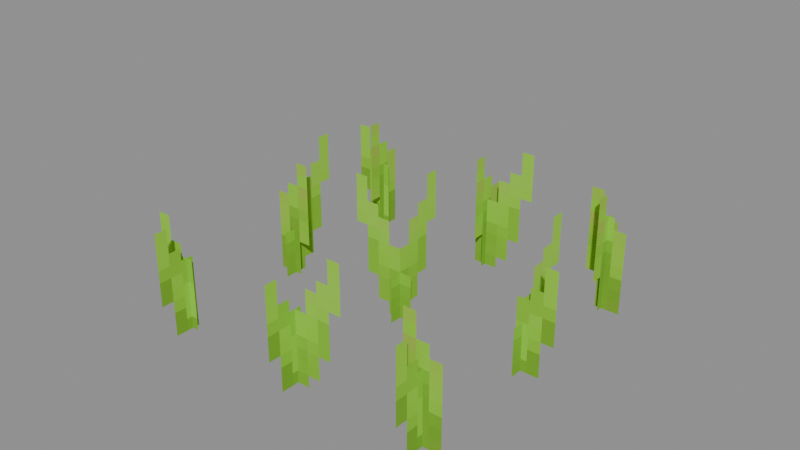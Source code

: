 # Source: Foliage_Plants_Dense_Small_3Rows.blend  (saved by Blender 5.0.119; exported with 4.5.12 LTS)
import bpy
from mathutils import Matrix  # noqa: F401  (used for matrix-valued properties, if any)

bpy.ops.wm.read_factory_settings(use_empty=True)
scene = bpy.context.scene
scene.name = 'Scene'

# ---- collections
col_widgets = bpy.data.collections.new('Widgets'); scene.collection.children.link(col_widgets)
col_widgets.hide_viewport = True

# ---- images (referenced by path relative to the original .blend; pixels are not part of the script)
import os
ASSET_DIR = os.environ.get("B2B_ASSET_DIR", "")  # directory of the original .blend (textures are referenced by path, not embedded)
HERE = os.path.dirname(os.path.abspath(__file__))  # packed textures are extracted next to this script under _unpacked/

def load_image(name, relpath, width, height, colorspace="sRGB"):
    """Load a texture the original file referenced (path relative to the .blend, or extracted next to this script)."""
    p = next((c for c in (os.path.join(HERE, relpath), os.path.join(ASSET_DIR, relpath)) if relpath and os.path.exists(c)), "")
    if p:
        img = bpy.data.images.load(p, check_existing=True)
        img.name = name
    else:  # same state as the original file: an image datablock whose file is absent (Cycles renders it pink)
        img = bpy.data.images.new(name, width, height)
        img.source = "FILE"
        img.filepath = "//" + (relpath or name)
    img.colorspace_settings.name = colorspace
    return img
img_image_0 = load_image('Image_0', '_unpacked/Image_0.fa7703dd.png', 32, 32, 'sRGB')

# ---- materials (node trees are filled in below, after node groups)
mat_material_0 = bpy.data.materials.new('Material_0')

# ---- material node trees
mat_material_0.use_nodes = True; mat_material_0.node_tree.nodes.clear()
_N = mat_material_0.node_tree.nodes; _L = mat_material_0.node_tree.links
n0 = _N.new('ShaderNodeBsdfPrincipled'); n0.name = 'Principled BSDF'; n0.location = (10, 300)
n0.inputs[2].default_value = 1.0
n1 = _N.new('ShaderNodeOutputMaterial'); n1.name = 'Material Output'; n1.location = (300, 300)
n2 = _N.new('NodeFrame'); n2.name = 'Frame'; n2.location = (0, 0)
n2.label = 'Alpha Clip'
n2.width = 150
n3 = _N.new('ShaderNodeMath'); n3.name = 'Math'; n3.location = (-340, -20)
n3.operation = 'SUBTRACT'
n3.inputs[0].default_value = 1.0
n4 = _N.new('ShaderNodeMath'); n4.name = 'Math.001'; n4.location = (-540, -20)
n4.operation = 'LESS_THAN'
n4.inputs[1].default_value = 0.05
n5 = _N.new('ShaderNodeTexImage'); n5.name = 'Image Texture'; n5.location = (-840, 210)
n5.label = 'BASE COLOR'
n5.image = img_image_0
n5.interpolation = 'Closest'
n5.extension = 'EXTEND'
n3.parent = n2
n4.parent = n2
_L.new(n0.outputs[0], n1.inputs[0])
_L.new(n3.outputs[0], n0.inputs[4])
_L.new(n4.outputs[0], n3.inputs[1])
_L.new(n5.outputs[0], n0.inputs[0])
_L.new(n5.outputs[1], n4.inputs[0])
n1.is_active_output = True

# ---- meshes
me_mesh_0 = bpy.data.meshes.new('Mesh_0')
me_mesh_0.from_pydata([(-0.95, -6.247e-05, 0.0125), (0.95, -6.253e-05, 0.0125), (-0.95, -6.247e-05, -0.8875), (0.95, -6.253e-05, -0.8875), (-0.95, -1.25, 0.0125), (0.95, -1.25, 0.0125), (-0.95, -1.25, -0.8875), (0.95, -1.25, -0.8875), (-0.95, -0.6251, 0.0125), (0.95, -0.6251, 0.0125), (-0.95, -0.6251, -0.8875), (0.95, -0.6251, -0.8875), (0.6249, 0.325, 0.0125), (0.6249, -1.575, 0.0125), (0.6249, 0.325, -0.8875), (0.6249, -1.575, -0.8875), (-0.6251, 0.325, 0.0125), (-0.6251, -1.575, 0.0125), (-0.6251, 0.325, -0.8875), (-0.6251, -1.575, -0.8875), (-6.244e-05, 0.325, 0.0125), (-6.244e-05, -1.575, 0.0125), (-6.244e-05, 0.325, -0.8875), (-6.244e-05, -1.575, -0.8875)], [], [(0, 2, 1), (2, 3, 1), (4, 6, 5), (6, 7, 5), (8, 10, 9), (10, 11, 9), (12, 14, 13), (14, 15, 13), (16, 18, 17), (18, 19, 17), (20, 22, 21), (22, 23, 21)])
_uv = me_mesh_0.uv_layers.new(name='UVMap')
_uv.uv.foreach_set('vector', [0.0, 1.0, 0.0, 0.5, 1.0, 1.0, 0.0, 0.5, 1.0, 0.5, 1.0, 1.0, 0.0, 1.0, 0.0, 0.5, 1.0, 1.0, 0.0, 0.5, 1.0, 0.5, 1.0, 1.0, 0.0, 1.0, 0.0, 0.5, 1.0, 1.0, 0.0, 0.5, 1.0, 0.5, 1.0, 1.0, 0.0, 1.0, 0.0, 0.5, 1.0, 1.0, 0.0, 0.5, 1.0, 0.5, 1.0, 1.0, 0.0, 1.0, 0.0, 0.5, 1.0, 1.0, 0.0, 0.5, 1.0, 0.5, 1.0, 1.0, 1.0, 1.0, 1.0, 0.5, 0.0, 1.0, 1.0, 0.5, 0.0, 0.5, 0.0, 1.0])
me_mesh_0.materials.append(mat_material_0)
me_mesh_0.update()
me_mesh_0.normals_split_custom_set([tuple(v) for v in zip(*[iter([-3.423e-08, -1.0, 0.0, -3.423e-08, -1.0, 0.0, -3.423e-08, -1.0, 0.0, -3.423e-08, -1.0, 0.0, -3.423e-08, -1.0, 0.0, -3.423e-08, -1.0, 0.0, 0.0, -1.0, 0.0, 0.0, -1.0, 0.0, 0.0, -1.0, 0.0, 0.0, -1.0, 0.0, 0.0, -1.0, 0.0, 0.0, -1.0, 0.0, -6.274e-08, -1.0, 0.0, -6.274e-08, -1.0, 0.0, -6.274e-08, -1.0, 0.0, -6.274e-08, -1.0, 0.0, -6.274e-08, -1.0, 0.0, -6.274e-08, -1.0, 0.0, -1.0, 0.0, 0.0, -1.0, 0.0, 0.0, -1.0, 0.0, 0.0, -1.0, 0.0, 0.0, -1.0, 0.0, 0.0, -1.0, 0.0, 0.0, -1.0, 0.0, 0.0, -1.0, 0.0, 0.0, -1.0, 0.0, 0.0, -1.0, 0.0, 0.0, -1.0, 0.0, 0.0, -1.0, 0.0, 0.0, -1.0, 0.0, 0.0, -1.0, 0.0, 0.0, -1.0, 0.0, 0.0, -1.0, 0.0, 0.0, -1.0, 0.0, 0.0, -1.0, 0.0, 0.0])] * 3)])
me_plane = bpy.data.meshes.new('Plane')
me_plane.from_pydata([(-1.0, -6.123e-17, -1.0), (1.0, -6.123e-17, -1.0), (-1.0, 6.123e-17, 1.0), (1.0, 6.123e-17, 1.0)], [], [(0, 1, 3, 2)])
_uv = me_plane.uv_layers.new(name='UVMap')
_uv.uv.foreach_set('vector', [0.0, 0.0, 1.0, 0.0, 1.0, 1.0, 0.0, 1.0])
me_plane.update()
me_cube = bpy.data.meshes.new('Cube')
me_cube.from_pydata([(-1.25, -0.45, -2.2), (-1.25, -0.45, -0.3), (-1.25, 0.45, -2.2), (-1.25, 0.45, -0.3), (-1.25, -0.45, -2.2), (-1.25, -0.45, -0.3), (-1.25, 0.45, -2.2), (-1.25, 0.45, -0.3)], [], [(0, 1, 3, 2), (2, 3, 7, 6), (6, 7, 5, 4), (4, 5, 1, 0), (2, 6, 4, 0), (7, 3, 1, 5)])
_uv = me_cube.uv_layers.new(name='UVMap')
_uv.uv.foreach_set('vector', [0.375, 0.0, 0.625, 0.0, 0.625, 0.25, 0.375, 0.25, 0.375, 0.25, 0.625, 0.25, 0.625, 0.5, 0.375, 0.5, 0.375, 0.5, 0.625, 0.5, 0.625, 0.75, 0.375, 0.75, 0.375, 0.75, 0.625, 0.75, 0.625, 1.0, 0.375, 1.0, 0.125, 0.5, 0.375, 0.5, 0.375, 0.75, 0.125, 0.75, 0.625, 0.5, 0.875, 0.5, 0.875, 0.75, 0.625, 0.75])
me_cube.update()
me_cube_001 = bpy.data.meshes.new('Cube.001')
me_cube_001.from_pydata([(-0.6251, -0.45, -1.575), (-0.6251, -0.45, 0.325), (-0.6251, 0.45, -1.575), (-0.6251, 0.45, 0.325), (-0.6251, -0.45, -1.575), (-0.6251, -0.45, 0.325), (-0.6251, 0.45, -1.575), (-0.6251, 0.45, 0.325)], [], [(0, 1, 3, 2), (2, 3, 7, 6), (6, 7, 5, 4), (4, 5, 1, 0), (2, 6, 4, 0), (7, 3, 1, 5)])
_uv = me_cube_001.uv_layers.new(name='UVMap')
_uv.uv.foreach_set('vector', [0.375, 0.0, 0.625, 0.0, 0.625, 0.25, 0.375, 0.25, 0.375, 0.25, 0.625, 0.25, 0.625, 0.5, 0.375, 0.5, 0.375, 0.5, 0.625, 0.5, 0.625, 0.75, 0.375, 0.75, 0.375, 0.75, 0.625, 0.75, 0.625, 1.0, 0.375, 1.0, 0.125, 0.5, 0.375, 0.5, 0.375, 0.75, 0.125, 0.75, 0.625, 0.5, 0.875, 0.5, 0.875, 0.75, 0.625, 0.75])
me_cube_001.update()
me_cube_002 = bpy.data.meshes.new('Cube.002')
me_cube_002.from_pydata([(-6.265e-05, -0.45, 0.3), (-6.265e-05, -0.45, 2.2), (-6.265e-05, 0.45, 0.3), (-6.265e-05, 0.45, 2.2), (-6.246e-05, -0.45, 0.3), (-6.246e-05, -0.45, 2.2), (-6.246e-05, 0.45, 0.3), (-6.246e-05, 0.45, 2.2)], [], [(0, 1, 3, 2), (2, 3, 7, 6), (6, 7, 5, 4), (4, 5, 1, 0), (2, 6, 4, 0), (7, 3, 1, 5)])
_uv = me_cube_002.uv_layers.new(name='UVMap')
_uv.uv.foreach_set('vector', [0.375, 0.0, 0.625, 0.0, 0.625, 0.25, 0.375, 0.25, 0.375, 0.25, 0.625, 0.25, 0.625, 0.5, 0.375, 0.5, 0.375, 0.5, 0.625, 0.5, 0.625, 0.75, 0.375, 0.75, 0.375, 0.75, 0.625, 0.75, 0.625, 1.0, 0.375, 1.0, 0.125, 0.5, 0.375, 0.5, 0.375, 0.75, 0.125, 0.75, 0.625, 0.5, 0.875, 0.5, 0.875, 0.75, 0.625, 0.75])
me_cube_002.update()
me_cube_003 = bpy.data.meshes.new('Cube.003')
me_cube_003.from_pydata([(-1.25, -0.45, -0.95), (-1.25, -0.45, 0.95), (-1.25, 0.45, -0.95), (-1.25, 0.45, 0.95), (-1.25, -0.45, -0.95), (-1.25, -0.45, 0.95), (-1.25, 0.45, -0.95), (-1.25, 0.45, 0.95)], [], [(0, 1, 3, 2), (2, 3, 7, 6), (6, 7, 5, 4), (4, 5, 1, 0), (2, 6, 4, 0), (7, 3, 1, 5)])
_uv = me_cube_003.uv_layers.new(name='UVMap')
_uv.uv.foreach_set('vector', [0.375, 0.0, 0.625, 0.0, 0.625, 0.25, 0.375, 0.25, 0.375, 0.25, 0.625, 0.25, 0.625, 0.5, 0.375, 0.5, 0.375, 0.5, 0.625, 0.5, 0.625, 0.75, 0.375, 0.75, 0.375, 0.75, 0.625, 0.75, 0.625, 1.0, 0.375, 1.0, 0.125, 0.5, 0.375, 0.5, 0.375, 0.75, 0.125, 0.75, 0.625, 0.5, 0.875, 0.5, 0.875, 0.75, 0.625, 0.75])
me_cube_003.update()
me_cube_004 = bpy.data.meshes.new('Cube.004')
me_cube_004.from_pydata([(-0.6251, -0.45, -0.325), (-0.6251, -0.45, 1.575), (-0.6251, 0.45, -0.325), (-0.6251, 0.45, 1.575), (-0.6251, -0.45, -0.325), (-0.6251, -0.45, 1.575), (-0.6251, 0.45, -0.325), (-0.6251, 0.45, 1.575)], [], [(0, 1, 3, 2), (2, 3, 7, 6), (6, 7, 5, 4), (4, 5, 1, 0), (2, 6, 4, 0), (7, 3, 1, 5)])
_uv = me_cube_004.uv_layers.new(name='UVMap')
_uv.uv.foreach_set('vector', [0.375, 0.0, 0.625, 0.0, 0.625, 0.25, 0.375, 0.25, 0.375, 0.25, 0.625, 0.25, 0.625, 0.5, 0.375, 0.5, 0.375, 0.5, 0.625, 0.5, 0.625, 0.75, 0.375, 0.75, 0.375, 0.75, 0.625, 0.75, 0.625, 1.0, 0.375, 1.0, 0.125, 0.5, 0.375, 0.5, 0.375, 0.75, 0.125, 0.75, 0.625, 0.5, 0.875, 0.5, 0.875, 0.75, 0.625, 0.75])
me_cube_004.update()
arm_armature = bpy.data.armatures.new('Armature')  # bones are not reproduced

# ---- objects
ob_block = bpy.data.objects.new('Block', arm_armature)
ob_mesh_0 = bpy.data.objects.new('Mesh_0', me_mesh_0)
ob_wgt_block = bpy.data.objects.new('WGT-Block', me_plane)
ob_wgt_block_001 = bpy.data.objects.new('WGT-Block.001', me_cube)
ob_wgt_block_002 = bpy.data.objects.new('WGT-Block.002', me_cube_001)
ob_wgt_block_003 = bpy.data.objects.new('WGT-Block.003', me_cube_002)
ob_wgt_block_004 = bpy.data.objects.new('WGT-Block.004', me_cube_003)
ob_wgt_block_005 = bpy.data.objects.new('WGT-Block.005', me_cube_004)

# ---- transforms, parenting, visibility, modifiers, constraints
ob_block.location = (-0.625, 6.25e-08, 0.875)
ob_block.rotation_mode = 'QUATERNION'
ob_block.rotation_quaternion = (0.7071, 0.0, 0.0, 0.7071)
ob_block.show_in_front = True
ob_mesh_0.parent = ob_block
ob_mesh_0.location = (0.0, 0.0, 0.0)
ob_mesh_0.rotation_mode = 'QUATERNION'
ob_mesh_0.rotation_quaternion = (1.0, 0.0, 0.0, 0.0)
_vg = ob_mesh_0.vertex_groups.new(name='Block')
_vg.add([0, 1, 2, 3], 1.0, 'REPLACE')
_vg = ob_mesh_0.vertex_groups.new(name='Block.001')
_vg.add([4, 5, 6, 7], 1.0, 'REPLACE')
_vg = ob_mesh_0.vertex_groups.new(name='Block.002')
_vg.add([8, 9, 10, 11], 1.0, 'REPLACE')
_vg = ob_mesh_0.vertex_groups.new(name='Block.003')
_vg.add([12, 13, 14, 15], 1.0, 'REPLACE')
_vg = ob_mesh_0.vertex_groups.new(name='Block.004')
_vg.add([16, 17, 18, 19], 1.0, 'REPLACE')
_vg = ob_mesh_0.vertex_groups.new(name='Block.005')
_vg.add([20, 21, 22, 23], 1.0, 'REPLACE')
_m = ob_mesh_0.modifiers.new('Armature', 'ARMATURE')
_m.object = ob_block
ob_wgt_block.location = (0.0, 0.0, 0.0)
ob_wgt_block.hide_render = True
ob_wgt_block_001.location = (0.0, 0.0, 0.0)
ob_wgt_block_001.hide_render = True
ob_wgt_block_002.location = (0.0, 0.0, 0.0)
ob_wgt_block_002.hide_render = True
ob_wgt_block_003.location = (0.0, 0.0, 0.0)
ob_wgt_block_003.hide_render = True
ob_wgt_block_004.location = (0.0, 0.0, 0.0)
ob_wgt_block_004.hide_render = True
ob_wgt_block_005.location = (0.0, 0.0, 0.0)
ob_wgt_block_005.hide_render = True

# ---- collection membership
scene.collection.objects.link(ob_block)
scene.collection.objects.link(ob_mesh_0)
col_widgets.objects.link(ob_wgt_block)
col_widgets.objects.link(ob_wgt_block_001)
col_widgets.objects.link(ob_wgt_block_002)
col_widgets.objects.link(ob_wgt_block_003)
col_widgets.objects.link(ob_wgt_block_004)
col_widgets.objects.link(ob_wgt_block_005)

# ---- scene / render settings (as saved in the file)
scene.frame_start = 1; scene.frame_end = 250; scene.frame_set(1)
scene.render.engine = 'BLENDER_EEVEE_NEXT'
scene.render.bake_bias = 0.0
scene.render.bake_samples = 0
scene.cycles.sampling_pattern = 'TABULATED_SOBOL'
scene.eevee.use_volume_custom_range = False
bpy.context.view_layer.update()

# ---- added for rendering (the .blend has no active camera and no usable light): camera, sun + grey world if the file has none
cam_auto = bpy.data.cameras.new('AutoCamera')
cam_auto.lens = 50.0
cam_auto.sensor_width = 36.0
cam_auto.clip_end = 1000.0
ob_auto_camera = bpy.data.objects.new('AutoCamera', cam_auto)
scene.collection.objects.link(ob_auto_camera)
ob_auto_camera.location = (2.62183, -3.1462, 2.53497)
ob_auto_camera.rotation_euler = (1.09748, -7.21219e-08, 0.694738)
scene.camera = ob_auto_camera
light_auto_sun = bpy.data.lights.new('AutoSun', 'SUN')
light_auto_sun.energy = 3.0
light_auto_sun.angle = 0.0523599
ob_auto_sun = bpy.data.objects.new('AutoSun', light_auto_sun)
scene.collection.objects.link(ob_auto_sun)
ob_auto_sun.rotation_euler = (0.872665, 0.174533, 0.523599)
if scene.world is None:
    world_auto = bpy.data.worlds.new('AutoWorld')
    world_auto.color = (0.3, 0.3, 0.3)
    scene.world = world_auto
bpy.context.view_layer.update()

